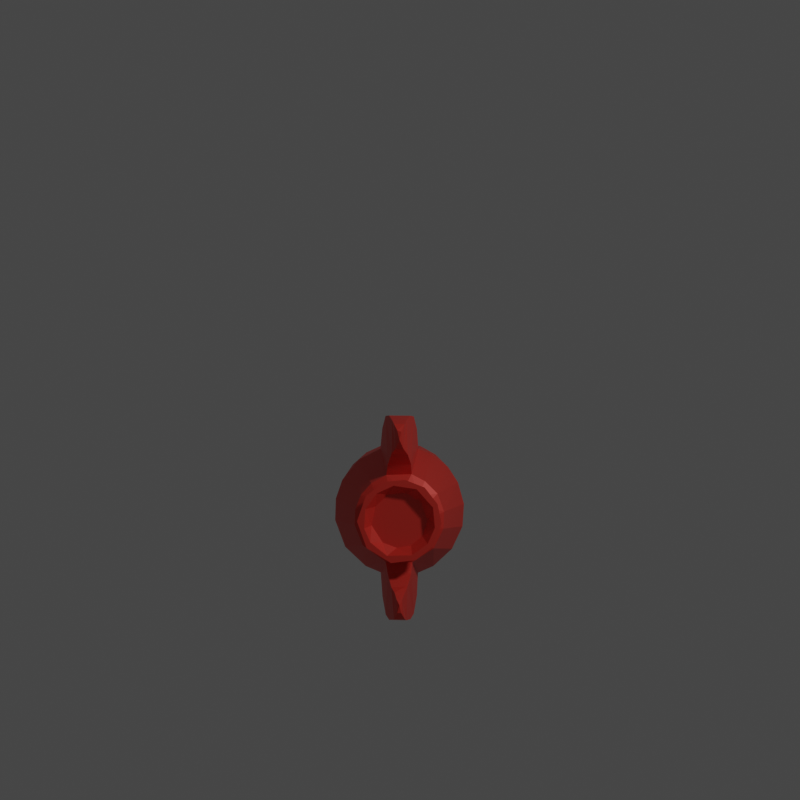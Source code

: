 # Source: pirate.blend  (saved by Blender 2.81.16; exported with 4.5.12 LTS)
import bpy
from mathutils import Matrix  # noqa: F401  (used for matrix-valued properties, if any)

bpy.ops.wm.read_factory_settings(use_empty=True)
scene = bpy.context.scene
scene.name = 'Scene'

# ---- collections
col_collection = bpy.data.collections.new('Collection'); scene.collection.children.link(col_collection)

# ---- materials (node trees are filled in below, after node groups)
mat_rakietomateria = bpy.data.materials.new('Rakietomateriał')

# ---- material node trees
mat_rakietomateria.use_nodes = True; mat_rakietomateria.node_tree.nodes.clear()
_N = mat_rakietomateria.node_tree.nodes; _L = mat_rakietomateria.node_tree.links
n0 = _N.new('ShaderNodeOutputMaterial'); n0.name = 'Material Output'; n0.location = (300, 300)
n1 = _N.new('ShaderNodeBsdfPrincipled'); n1.name = 'Principled BSDF'; n1.location = (10, 300)
n1.distribution = 'GGX'
n1.subsurface_method = 'BURLEY'
n1.inputs[0].default_value = (0.8308, 0.05127, 0.03434, 1.0)
n1.inputs[1].default_value = 0.2477
n1.inputs[3].default_value = 1.45
n1.inputs[9].default_value = (0.0, 0.0, 0.0)
n1.inputs[27].default_value = (0.0, 0.0, 0.0, 1.0)
n1.inputs[28].default_value = 1.0
_L.new(n1.outputs[0], n0.inputs[0])
n0.is_active_output = True

# ---- world
world_world = bpy.data.worlds.new('World'); scene.world = world_world
world_world.use_nodes = True; world_world.node_tree.nodes.clear()
_N = world_world.node_tree.nodes; _L = world_world.node_tree.links
n0 = _N.new('ShaderNodeOutputWorld'); n0.name = 'World Output'; n0.location = (300, 300)
n1 = _N.new('ShaderNodeBackground'); n1.name = 'Background'; n1.location = (10, 300)
n1.inputs[0].default_value = (0.05088, 0.05088, 0.05088, 1.0)
_L.new(n1.outputs[0], n0.inputs[0])
n0.is_active_output = True
world_world.color = (0.05088, 0.05088, 0.05088)
world_world.use_sun_shadow = False
world_world.sun_shadow_jitter_overblur = 0.0

# ---- cameras
cam_camera = bpy.data.cameras.new('Camera')
cam_camera.clip_end = 100.0
cam_camera.ortho_scale = 7.314

# ---- lights
light_point = bpy.data.lights.new('Point', 'POINT')
light_point.transmission_factor = 0.0
light_point.energy = 219.7
light_point.shadow_soft_size = 0.25
light_point.use_absolute_resolution = True

# ---- meshes
me_circle = bpy.data.meshes.new('Circle')
me_circle.from_pydata([(-0.2132, -0.3516, 0.2022), (-0.1197, -0.3914, 0.2008), (0.2068, -0.3522, 0.2023), (-0.3772, -0.162, -0.3364), (-0.1751, -0.3706, -0.3359), (-0.05929, -0.4067, -0.3393), (0.2372, -0.3312, -0.3427), (0.3208, -0.2455, -0.3346), (0.3778, -0.1401, -0.3393), (-0.2541, -0.2885, -0.5477), (-0.1126, -0.3678, -0.5546), (0.2075, -0.3178, -0.5505), (-0.2974, -0.1147, -0.7435), (-0.2121, -0.2401, -0.74), (0.08717, -0.307, -0.7415), (0.2179, -0.229, -0.7415), (0.2845, -0.1267, -0.7409), (-0.1995, -0.02453, -0.9199), (0.1738, -0.0927, -0.9197), (-0.05794, -0.0477, -1.054), (0.002748, -0.07591, -1.053), (-0.2152, -0.1643, 0.6594), (0.07087, -0.2617, 0.6585), (0.1955, -0.1817, 0.6589), (-0.1679, -0.04832, 0.7078), (0.01147, -0.1758, 0.7076), (0.1414, -0.09672, 0.7075), (-0.08077, -0.1576, 0.726), (0.05456, -0.1657, 0.726), (0.1561, -0.06306, 0.726), (-0.2169, -0.07091, 0.774), (-0.1452, -0.1802, 0.7724), (-0.003147, -0.2325, 0.7744), (0.1297, -0.1862, 0.7727), (-0.1884, -0.1591, 0.8229), (0.1908, -0.1464, 0.8229), (-0.07306, -0.2024, 0.8229), (0.06881, -0.1989, 0.8229), (0.1564, -0.1341, 0.8229), (-0.09798, -0.1349, 0.7617), (-0.08255, -0.2599, 0.659), (0.1037, -0.5159, 0.3052), (0.04323, -0.3836, 0.7614), (-0.06359, -0.6038, 0.6192), (0.06143, -0.602, 0.6105), (-0.04989, -0.3889, 0.7656), (0.02591, -0.558, 0.8238), (0.01153, -0.4468, 0.8443), (-0.01953, -0.445, 0.8421), (-0.01565, -0.5192, 0.8573), (0.007023, -0.5187, 0.8589), (-0.003148, -0.474, 0.8619), (0.3975, 0.03468, 0.2018), (-0.3985, 0.06881, 0.2017), (-0.1219, 0.3776, 0.2014), (-0.02623, 0.3962, 0.2011), (0.2939, 0.2641, 0.2003), (0.3604, 0.1682, 0.2022), (0.3986, -0.02679, -0.3332), (-0.4068, 0.007136, -0.3362), (-0.3772, 0.1425, -0.336), (-0.3148, 0.2487, -0.336), (-0.1044, 0.384, -0.333), (0.01659, 0.3947, -0.3359), (0.2376, 0.3151, -0.3346), (0.389, 0.08798, -0.3393), (0.3705, 0.04836, -0.5458), (-0.3792, 0.01668, -0.5495), (-0.3495, 0.1394, -0.548), (0.3098, -0.02243, -0.739), (0.02547, 0.3029, -0.7416), (0.1299, 0.2755, -0.7411), (0.2948, 0.08385, -0.7409), (-0.1222, 0.1489, -0.9203), (0.06252, 0.009393, -1.053), (-0.06944, 0.008677, -1.053), (0.03162, 0.05211, -1.053), (-0.001504, -0.02133, -1.077), (-0.2595, 0.04597, 0.6589), (0.1664, -0.007057, 0.7075), (-0.1672, 0.03247, 0.7075), (-0.06221, 0.151, 0.7075), (0.01924, 0.1616, 0.7075), (0.1485, 0.06691, 0.7074), (0.1652, 0.009522, 0.7256), (-0.1319, 0.1013, 0.7261), (-0.0661, 0.1519, 0.726), (0.02394, 0.1595, 0.7261), (0.08562, 0.1365, 0.7261), (0.1387, 0.08551, 0.7262), (0.2126, -0.07249, 0.7744), (-0.221, 0.0375, 0.7733), (-0.1877, 0.1151, 0.7737), (-0.1175, 0.1857, 0.774), (0.01025, 0.2163, 0.774), (0.1119, 0.1827, 0.7737), (0.1748, 0.1249, 0.7732), (0.2119, 0.04791, 0.7737), (0.235, -0.01876, 0.8229), (-0.2436, -0.007057, 0.8229), (-0.1928, 0.1381, 0.8229), (0.02835, 0.2278, 0.8229), (0.1975, -0.04389, 0.8229), (-0.1963, 0.06207, 0.8229), (-0.0363, 0.1951, 0.8229), (0.1868, 0.0716, 0.8229), (0.03782, 0.1465, 0.7617), (-0.07934, 0.2445, 0.6588), (-0.1079, 0.5082, 0.3088), (-0.07121, 0.3051, 0.6962), (0.08233, 0.5819, 0.4754), (-0.04788, 0.3748, 0.766), (-0.04518, 0.5654, 0.752), (0.02018, 0.4025, 0.812), (0.02603, 0.5439, 0.8253), (-0.02701, 0.4014, 0.8104), (-0.003148, 0.4548, 0.8612), (0.007246, 0.5013, 0.8597), (0.01027, -0.005518, -1.077), (0.02161, 0.000548, -1.584), (0.01238, -0.03348, -1.579), (0.0285, -0.01842, -1.568), (-0.002781, -0.02083, -1.533), (-0.01652, -0.01232, -1.532), (0.02921, 9.867e-05, -1.569), (0.02751, 0.004577, -1.553), (0.01259, 0.006845, -1.536), (-0.03245, -0.002142, -1.546), (-0.009584, 0.02393, -1.578), (0.01695, 0.01946, -1.57), (-0.4031, -0.06639, 0.1983), (-0.3401, -0.2325, 0.2011), (0.1114, -0.3943, 0.1999), (0.3232, -0.245, 0.1996), (0.3888, -0.1049, 0.2009), (-0.2786, -0.3025, -0.3362), (0.0951, -0.3993, -0.3297), (-0.3529, -0.1519, -0.5501), (0.07311, -0.3782, -0.5477), (0.2979, -0.2341, -0.5477), (0.3616, -0.101, -0.5514), (-0.07711, -0.3116, -0.7435), (-0.1561, -0.1303, -0.9234), (-0.05941, -0.1962, -0.9199), (0.04581, -0.197, -0.922), (0.1282, -0.1527, -0.9203), (0.0566, -0.03992, -1.053), (-0.01726, -0.003024, -1.077), (-0.2631, -0.04562, 0.6585), (0.2522, -0.06784, 0.6587), (-0.1295, -0.1189, 0.7074), (-0.07026, -0.1626, 0.7075), (0.08188, -0.1528, 0.7074), (-0.1707, -0.02409, 0.7262), (-0.1477, -0.09671, 0.726), (-0.009692, -0.1757, 0.7262), (0.1173, -0.1261, 0.726), (-0.05006, -0.2429, 0.8229), (0.09108, -0.2254, 0.8229), (-0.203, -0.04681, 0.8229), (-0.1681, -0.1259, 0.8229), (-0.1622, -0.03608, 0.7616), (-0.01864, -0.1644, 0.7617), (0.06261, -0.1518, 0.7617), (0.1271, -0.09692, 0.7617), (-0.0373, -0.4084, 0.2009), (-0.107, -0.5224, 0.3086), (-0.0711, -0.3223, 0.6977), (0.06492, -0.3192, 0.6962), (-0.08508, -0.5998, 0.4798), (0.08234, -0.5957, 0.4752), (-0.03375, -0.5629, 0.8194), (0.03591, -0.5787, 0.7599), (-0.03151, -0.4116, 0.8051), (-0.3596, 0.1812, 0.1999), (-0.2601, 0.3065, 0.2011), (0.1139, 0.3782, 0.1998), (0.2017, 0.3406, 0.2022), (-0.2245, 0.3292, -0.3382), (0.1357, 0.3718, -0.3393), (0.3246, 0.229, -0.3362), (-0.295, 0.2292, -0.5505), (-0.1989, 0.3147, -0.5514), (-0.07471, 0.3624, -0.548), (0.05481, 0.3647, -0.5512), (0.2067, 0.3075, -0.55), (0.32, 0.1869, -0.5496), (-0.3131, 0.02156, -0.7416), (-0.2908, 0.1137, -0.7401), (-0.2213, 0.2177, -0.7414), (-0.09398, 0.2924, -0.7413), (0.2386, 0.1921, -0.7415), (0.1942, -0.008122, -0.9199), (-0.1811, 0.07562, -0.922), (-0.05086, 0.1834, -0.9203), (0.02683, 0.1863, -0.9209), (0.09729, 0.1615, -0.9203), (0.1655, 0.0947, -0.9213), (-0.03317, 0.05449, -1.053), (0.2561, 0.0314, 0.6592), (-0.2271, 0.1298, 0.6589), (-0.1673, 0.1968, 0.659), (0.06738, 0.2493, 0.6581), (0.1449, 0.2088, 0.6589), (0.2177, 0.1366, 0.6587), (-0.1306, 0.1055, 0.7074), (0.1027, 0.1251, 0.7076), (-0.1647, 0.04366, 0.7258), (-0.08347, 0.2174, 0.8229), (0.1393, 0.185, 0.8229), (0.2124, 0.09124, 0.8229), (-0.1324, 0.1504, 0.8229), (0.09409, 0.1749, 0.8229), (0.1569, -0.007057, 0.7617), (-0.1416, 0.0696, 0.7617), (-0.06955, 0.1393, 0.7617), (0.1201, 0.09411, 0.7617), (0.1036, 0.5026, 0.3055), (0.06396, 0.3094, 0.6983), (-0.08585, 0.5857, 0.4804), (0.04504, 0.3666, 0.7565), (-0.06404, 0.5895, 0.6202), (0.06111, 0.5881, 0.6119), (0.03694, 0.565, 0.7582), (-0.03385, 0.544, 0.8233), (-0.01556, 0.5089, 0.8563), (0.0004964, 0.005704, -1.077), (0.01127, -0.01261, -1.593), (-0.01754, -0.01537, -1.593), (-0.03323, -0.01931, -1.572), (-0.004083, -0.03216, -1.585), (-0.02151, -0.03428, -1.574), (0.007759, -0.04018, -1.557), (-0.03684, -0.005175, -1.561), (0.001263, -0.03017, -1.536), (-0.02797, -0.02829, -1.552), (0.02467, -0.01887, -1.547), (0.0112, -0.004343, -1.533), (-0.008475, 0.006007, -1.533), (-0.01301, 0.01996, -1.542), (0.009808, 0.02304, -1.554), (-0.0294, 0.01507, -1.565), (-0.001519, 0.006838, -1.595), (-0.03039, 0.00202, -1.581)], [], [(131, 135, 0), (1, 5, 165), (132, 136, 2), (2, 136, 6), (2, 6, 133), (133, 7, 8), (133, 8, 134), (130, 59, 3), (130, 3, 131), (134, 58, 52), (6, 139, 7), (7, 139, 8), (8, 140, 58), (4, 10, 5), (5, 138, 136), (67, 187, 12), (140, 69, 66), (10, 141, 138), (138, 14, 11), (11, 15, 139), (12, 142, 13), (141, 144, 14), (15, 18, 16), (187, 17, 12), (142, 19, 143), (143, 20, 144), (144, 20, 145), (145, 146, 18), (17, 75, 19), (19, 77, 20), (146, 77, 118), (146, 118, 74), (19, 147, 77), (0, 21, 131), (0, 40, 21), (1, 40, 0), (165, 166, 1), (2, 22, 132), (40, 25, 151), (22, 25, 40), (23, 26, 152), (149, 79, 26), (21, 24, 148), (199, 79, 149), (152, 28, 25), (26, 156, 152), (79, 29, 26), (150, 154, 24), (151, 27, 150), (25, 155, 151), (156, 33, 28), (29, 90, 156), (153, 30, 91), (84, 90, 29), (154, 31, 30), (28, 32, 155), (28, 33, 32), (90, 35, 33), (30, 99, 91), (31, 157, 34), (32, 157, 31), (35, 102, 38), (34, 159, 99), (34, 160, 159), (157, 37, 36), (160, 39, 161), (36, 39, 160), (37, 163, 162), (38, 164, 163), (102, 213, 164), (42, 44, 170), (42, 172, 44), (173, 48, 47), (173, 47, 42), (172, 46, 171), (171, 48, 173), (47, 50, 46), (48, 49, 51), (147, 123, 77), (55, 62, 54), (180, 56, 57), (59, 130, 53), (52, 65, 57), (174, 60, 53), (61, 174, 175), (185, 64, 180), (186, 180, 65), (66, 65, 58), (182, 178, 62), (184, 63, 179), (185, 179, 64), (72, 186, 66), (71, 184, 185), (192, 72, 69), (73, 189, 190), (195, 70, 71), (196, 71, 191), (197, 191, 72), (73, 198, 193), (194, 198, 73), (76, 195, 196), (76, 196, 197), (193, 75, 17), (74, 197, 192), (226, 198, 76), (118, 76, 74), (198, 147, 75), (107, 54, 175), (108, 55, 54), (204, 57, 56), (199, 52, 57), (83, 199, 204), (80, 200, 78), (88, 206, 82), (89, 83, 206), (84, 79, 83), (207, 205, 80), (86, 81, 205), (86, 82, 81), (91, 207, 153), (97, 84, 89), (207, 92, 85), (85, 93, 86), (86, 94, 87), (95, 209, 96), (210, 97, 96), (100, 92, 91), (98, 90, 97), (100, 93, 92), (93, 208, 94), (210, 105, 98), (103, 100, 99), (100, 211, 208), (104, 101, 208), (212, 209, 101), (209, 105, 210), (213, 102, 105), (103, 214, 211), (215, 104, 211), (106, 212, 104), (212, 216, 105), (161, 103, 159), (202, 109, 107), (55, 217, 176), (222, 220, 110), (111, 221, 219), (113, 111, 220), (225, 114, 224), (113, 116, 115), (225, 116, 117), (118, 237, 226), (77, 237, 118), (121, 120, 227), (121, 232, 120), (121, 236, 232), (235, 123, 127), (121, 124, 125), (126, 238, 237), (123, 238, 239), (126, 239, 238), (127, 239, 241), (125, 240, 126), (240, 128, 239), (239, 128, 241), (240, 129, 128), (241, 128, 243), (124, 119, 129), (0, 135, 4), (136, 132, 165, 5), (137, 3, 59, 67), (133, 6, 7), (134, 8, 58), (131, 3, 135), (6, 11, 139), (8, 139, 140), (137, 9, 135, 3), (58, 140, 66), (9, 10, 4, 135), (138, 11, 6, 136), (5, 10, 138), (13, 9, 137, 12), (139, 15, 16), (140, 139, 16), (137, 67, 12), (140, 16, 69), (13, 141, 10, 9), (192, 69, 16, 18), (138, 141, 14), (11, 14, 15), (143, 141, 13, 142), (12, 17, 142), (145, 15, 14, 144), (23, 133, 134, 149), (15, 145, 18), (192, 146, 74), (143, 19, 20), (145, 20, 146), (192, 18, 146), (142, 17, 19), (146, 20, 77), (19, 75, 147), (22, 167, 168), (2, 23, 22), (2, 133, 23), (148, 130, 131, 21), (149, 134, 52, 199), (151, 150, 21, 40), (22, 152, 25), (22, 23, 152), (23, 149, 26), (21, 150, 24), (38, 37, 158, 35), (25, 28, 155), (152, 156, 28), (26, 29, 156), (24, 154, 153), (79, 84, 29), (150, 27, 154), (151, 155, 27), (156, 90, 33), (153, 154, 30), (4, 5, 1, 0), (154, 27, 31), (27, 32, 31), (27, 155, 32), (90, 98, 35), (30, 34, 99), (30, 31, 34), (32, 158, 157), (32, 33, 158), (33, 35, 158), (35, 98, 102), (34, 36, 160), (34, 157, 36), (157, 158, 37), (42, 168, 167, 45), (36, 162, 39), (36, 37, 162), (37, 38, 163), (38, 102, 164), (41, 132, 22, 168), (41, 166, 165, 132), (166, 167, 40, 1), (44, 43, 169, 170), (22, 40, 167), (170, 169, 166, 41), (170, 41, 168, 42), (169, 45, 167, 166), (171, 173, 45, 43), (47, 46, 172, 42), (45, 169, 43), (43, 172, 171), (45, 173, 42), (43, 44, 172), (171, 50, 49), (175, 54, 62, 178), (47, 48, 51), (171, 46, 50), (48, 171, 49), (49, 50, 51), (47, 51, 50), (77, 123, 122), (147, 238, 123), (175, 178, 61), (63, 55, 176, 179), (63, 62, 55), (64, 177, 56, 180), (64, 179, 177), (67, 59, 60, 68), (57, 65, 180), (60, 59, 53), (58, 65, 52), (61, 60, 174), (66, 186, 65), (68, 60, 61, 181), (61, 178, 182, 181), (183, 62, 63, 184), (183, 182, 62), (67, 68, 188, 187), (72, 191, 186), (188, 68, 181, 189), (69, 72, 66), (183, 184, 70, 190), (194, 190, 70, 195), (71, 70, 184), (191, 71, 185), (192, 197, 72), (73, 193, 189), (194, 73, 190), (56, 177, 203, 204), (196, 195, 71), (187, 193, 17), (198, 75, 193), (76, 198, 195), (74, 76, 197), (118, 226, 76), (201, 107, 175), (53, 130, 148, 78), (174, 53, 78, 200), (204, 199, 57), (82, 202, 107, 81), (206, 203, 202, 82), (78, 148, 24, 80), (206, 83, 204), (81, 107, 201, 205), (199, 83, 79), (80, 205, 200), (80, 24, 153, 207), (87, 88, 82), (88, 89, 206), (96, 89, 88, 95), (89, 84, 83), (207, 85, 205), (85, 86, 205), (86, 87, 82), (95, 88, 87, 94), (96, 97, 89), (91, 92, 207), (97, 90, 84), (92, 93, 85), (93, 94, 86), (209, 95, 94, 101), (209, 210, 96), (210, 98, 97), (99, 100, 91), (100, 208, 93), (94, 208, 101), (111, 109, 218, 220), (159, 103, 99), (105, 102, 98), (100, 103, 211), (211, 104, 208), (101, 104, 212), (209, 212, 105), (215, 106, 104), (106, 216, 212), (105, 216, 213), (161, 214, 103), (108, 54, 107, 109), (55, 108, 217), (222, 110, 219, 221), (202, 218, 109), (110, 217, 108, 219), (218, 217, 110, 220), (219, 108, 109, 111), (112, 221, 111, 115), (220, 222, 223, 113), (223, 112, 224, 114), (111, 113, 115), (112, 223, 221), (113, 114, 117, 116), (223, 114, 113), (115, 224, 112), (225, 224, 115, 116), (114, 225, 117), (231, 230, 120, 232), (77, 122, 237), (119, 124, 121), (119, 121, 227), (230, 227, 120), (235, 234, 123), (233, 235, 127), (121, 125, 236), (234, 122, 123), (122, 234, 237), (236, 125, 237), (127, 123, 239), (237, 125, 126), (127, 241, 233), (126, 240, 239), (240, 125, 129), (129, 125, 124), (128, 129, 242), (242, 129, 119), (128, 242, 243), (242, 119, 227), (162, 163, 164, 213, 216, 106, 215, 214, 161, 39), (141, 143, 144), (160, 161, 159), (179, 176, 177), (182, 189, 181), (190, 182, 183), (191, 185, 186), (193, 187, 188), (193, 188, 189), (198, 194, 195), (202, 177, 176), (200, 175, 174), (203, 206, 204), (205, 201, 200), (221, 223, 222), (226, 238, 147), (226, 237, 238), (228, 229, 243), (227, 228, 242), (227, 230, 228), (228, 230, 231), (231, 232, 235), (231, 235, 229), (232, 234, 235), (236, 234, 232), (234, 236, 237), (242, 228, 243), (186, 185, 180), (185, 184, 179), (182, 190, 189), (197, 196, 191), (226, 147, 198), (202, 203, 177), (200, 201, 175), (214, 215, 211), (202, 176, 217, 218), (233, 243, 229), (229, 228, 231), (233, 229, 235), (233, 241, 243)])
_uv = me_circle.uv_layers.new(name='UVMap')
_uv.uv.foreach_set('vector', [0.0, 0.0, 0.0, 0.0, 0.0, 0.0, 0.0, 0.0, 0.0, 0.0, 0.0, 0.0, 0.0, 0.0, 0.0, 0.0, 0.0, 0.0, 0.0, 0.0, 0.0, 0.0, 0.0, 0.0, 0.0, 0.0, 0.0, 0.0, 0.0, 0.0, 0.0, 0.0, 0.0, 0.0, 0.0, 0.0, 0.0, 0.0, 0.0, 0.0, 0.0, 0.0, 0.0, 0.0, 0.0, 0.0, 0.0, 0.0, 0.0, 0.0, 0.0, 0.0, 0.0, 0.0, 0.0, 0.0, 0.0, 0.0, 0.0, 0.0, 0.0, 0.0, 0.0, 0.0, 0.0, 0.0, 0.0, 0.0, 0.0, 0.0, 0.0, 0.0, 0.0, 0.0, 0.0, 0.0, 0.0, 0.0, 0.0, 0.0, 0.0, 0.0, 0.0, 0.0, 0.0, 0.0, 0.0, 0.0, 0.0, 0.0, 0.0, 0.0, 0.0, 0.0, 0.0, 0.0, 0.0, 0.0, 0.0, 0.0, 0.0, 0.0, 0.0, 0.0, 0.0, 0.0, 0.0, 0.0, 0.0, 0.0, 0.0, 0.0, 0.0, 0.0, 0.0, 0.0, 0.0, 0.0, 0.0, 0.0, 0.0, 0.0, 0.0, 0.0, 0.0, 0.0, 0.0, 0.0, 0.0, 0.0, 0.0, 0.0, 0.0, 0.0, 0.0, 0.0, 0.0, 0.0, 0.0, 0.0, 0.0, 0.0, 0.0, 0.0, 0.0, 0.0, 0.0, 0.0, 0.0, 0.0, 0.0, 0.0, 0.0, 0.0, 0.0, 0.0, 0.0, 0.0, 0.0, 0.0, 0.0, 0.0, 0.0, 0.0, 0.0, 0.0, 0.0, 0.0, 0.0, 0.0, 0.0, 0.0, 0.0, 0.0, 0.0, 0.0, 0.0, 0.0, 0.0, 0.0, 0.0, 0.0, 0.0, 0.0, 0.0, 0.0, 0.0, 0.0, 0.0, 0.0, 0.0, 0.0, 0.0, 0.0, 0.0, 0.0, 0.0, 0.0, 0.0, 0.0, 0.0, 0.0, 0.0, 0.0, 0.0, 0.0, 0.0, 0.0, 0.0, 0.0, 0.0, 0.0, 0.0, 0.0, 0.0, 0.0, 0.0, 0.0, 0.0, 0.0, 0.0, 0.0, 0.0, 0.0, 0.0, 0.0, 0.0, 0.0, 0.0, 0.0, 0.0, 0.0, 0.0, 0.0, 0.0, 0.0, 0.0, 0.0, 0.0, 0.0, 0.0, 0.0, 0.0, 0.0, 0.0, 0.0, 0.0, 0.0, 0.0, 0.0, 0.0, 0.0, 0.0, 0.0, 0.0, 0.0, 0.0, 0.0, 0.0, 0.0, 0.0, 0.0, 0.0, 0.0, 0.0, 0.0, 0.0, 0.0, 0.0, 0.0, 0.0, 0.0, 0.0, 0.0, 0.0, 0.0, 0.0, 0.0, 0.0, 0.0, 0.0, 0.0, 0.0, 0.0, 0.0, 0.0, 0.0, 0.0, 0.0, 0.0, 0.0, 0.0, 0.0, 0.0, 0.0, 0.0, 0.0, 0.0, 0.0, 0.0, 0.0, 0.0, 0.0, 0.0, 0.0, 0.0, 0.0, 0.0, 0.0, 0.0, 0.0, 0.0, 0.0, 0.0, 0.0, 0.0, 0.0, 0.0, 0.0, 0.0, 0.0, 0.0, 0.0, 0.0, 0.0, 0.0, 0.0, 0.0, 0.0, 0.0, 0.0, 0.0, 0.0, 0.0, 0.0, 0.0, 0.0, 0.0, 0.0, 0.0, 0.0, 0.0, 0.0, 0.0, 0.0, 0.0, 0.0, 0.0, 0.0, 0.0, 0.0, 0.0, 0.0, 0.0, 0.0, 0.0, 0.0, 0.0, 0.0, 0.0, 0.0, 0.0, 0.0, 0.0, 0.0, 0.0, 0.0, 0.0, 0.0, 0.0, 0.0, 0.0, 0.0, 0.0, 0.0, 0.0, 0.0, 0.0, 0.0, 0.0, 0.0, 0.0, 0.0, 0.0, 0.0, 0.0, 0.0, 0.0, 0.0, 0.0, 0.0, 0.0, 0.0, 0.0, 0.0, 0.0, 0.0, 0.0, 0.0, 0.0, 0.0, 0.0, 0.0, 0.0, 0.0, 0.0, 0.0, 0.0, 0.0, 0.0, 0.0, 0.0, 0.0, 0.0, 0.0, 0.0, 0.0, 0.0, 0.0, 0.0, 0.0, 0.0, 0.0, 0.0, 0.0, 0.0, 0.0, 0.0, 0.0, 0.0, 0.0, 0.0, 0.0, 0.0, 0.0, 0.0, 0.0, 0.0, 0.0, 0.0, 0.0, 0.0, 0.0, 0.0, 0.0, 0.0, 0.0, 0.0, 0.0, 0.0, 0.0, 0.0, 0.0, 0.0, 0.0, 0.0, 0.0, 0.0, 0.0, 0.0, 0.0, 0.0, 0.0, 0.0, 0.0, 0.0, 0.0, 0.0, 0.0, 0.0, 0.1119, 0.174, 0.0, 0.0, 0.0, 0.0, 0.0, 0.0, 0.0, 0.0, 0.0, 0.0, 0.0, 0.0, 0.0, 0.0, 0.0, 0.0, 0.0, 0.0, 0.0, 0.0, 0.0, 0.0, 0.0, 0.0, 0.0, 0.0, 0.0, 0.0, 0.0, 0.0, 0.0, 0.0, 0.0, 0.0, 0.0, 0.0, 0.0, 0.0, 0.0, 0.0, 0.0, 0.0, 0.0, 0.0, 0.0, 0.0, 0.0, 0.0, 0.0, 0.0, 0.0, 0.0, 0.0, 0.0, 0.0, 0.0, 0.0, 0.0, 0.0, 0.0, 0.0, 0.0, 0.0, 0.0, 0.0, 0.0, 0.0, 0.0, 0.0, 0.0, 0.0, 0.0, 0.0, 0.0, 0.0, 0.0, 0.0, 0.0, 0.0, 0.0, 0.0, 0.0, 0.0, 0.0, 0.0, 0.0, 0.0, 0.0, 0.0, 0.0, 0.0, 0.0, 0.0, 0.0, 0.0, 0.0, 0.0, 0.0, 0.0, 0.0, 0.0, 0.0, 0.0, 0.0, 0.0, 0.0, 0.0, 0.0, 0.0, 0.0, 0.0, 0.0, 0.0, 0.0, 0.0, 0.0, 0.0, 0.0, 0.0, 0.0, 0.0, 0.0, 0.0, 0.0, 0.0, 0.0, 0.0, 0.0, 0.0, 0.0, 0.0, 0.0, 0.0, 0.0, 0.0, 0.0, 0.0, 0.0, 0.0, 0.0, 0.0, 0.0, 0.0, 0.0, 0.0, 0.0, 0.0, 0.0, 0.0, 0.0, 0.0, 0.0, 0.0, 0.0, 0.0, 0.0, 0.0, 0.0, 0.0, 0.0, 0.0, 0.0, 0.0, 0.0, 0.0, 0.0, 0.0, 0.0, 0.0, 0.0, 0.0, 0.0, 0.0, 0.0, 0.0, 0.0, 0.0, 0.0, 0.0, 0.0, 0.0, 0.0, 0.0, 0.0, 0.0, 0.0, 0.0, 0.0, 0.0, 0.0, 0.0, 0.0, 0.0, 0.0, 0.0, 0.0, 0.0, 0.0, 0.0, 0.0, 0.0, 0.0, 0.0, 0.0, 0.0, 0.0, 0.0, 0.0, 0.0, 0.0, 0.0, 0.0, 0.0, 0.0, 0.0, 0.0, 0.0, 0.0, 0.0, 0.0, 0.0, 0.0, 0.0, 0.0, 0.0, 0.0, 0.0, 0.0, 0.0, 0.0, 0.0, 0.0, 0.0, 0.0, 0.0, 0.0, 0.0, 0.0, 0.0, 0.0, 0.0, 0.0, 0.0, 0.0, 0.0, 0.0, 0.0, 0.0, 0.0, 0.0, 0.0, 0.0, 0.0, 0.0, 0.0, 0.0, 0.0, 0.0, 0.0, 0.0, 0.0, 0.0, 0.0, 0.0, 0.0, 0.0, 0.0, 0.0, 0.0, 0.0, 0.0, 0.0, 0.0, 0.0, 0.0, 0.0, 0.0, 0.0, 0.0, 0.0, 0.0, 0.0, 0.0, 0.0, 0.0, 0.0, 0.0, 0.0, 0.0, 0.0, 0.0, 0.0, 0.0, 0.0, 0.0, 0.0, 0.0, 0.0, 0.0, 0.0, 0.0, 0.0, 0.0, 0.0, 0.0, 0.0, 0.0, 0.0, 0.0, 0.0, 0.0, 0.0, 0.0, 0.0, 0.0, 0.0, 0.0, 0.0, 0.0, 0.0, 0.0, 0.0, 0.0, 0.0, 0.0, 0.0, 0.0, 0.0, 0.0, 0.0, 0.0, 0.0, 0.0, 0.0, 0.0, 0.0, 0.0, 0.0, 0.0, 0.0, 0.0, 0.0, 0.0, 0.0, 0.0, 0.0, 0.0, 0.0, 0.0, 0.0, 0.0, 0.0, 0.0, 0.0, 0.0, 0.0, 0.0, 0.0, 0.0, 0.0, 0.0, 0.0, 0.0, 0.0, 0.0, 0.0, 0.0, 0.0, 0.0, 0.0, 0.0, 0.0, 0.0, 0.0, 0.0, 0.0, 0.0, 0.0, 0.0, 0.0, 0.0, 0.0, 0.0, 0.0, 0.0, 0.0, 0.0, 0.0, 0.0, 0.0, 0.0, 0.0, 0.0, 0.0, 0.0, 0.0, 0.0, 0.0, 0.0, 0.0, 0.0, 0.0, 0.0, 0.0, 0.0, 0.0, 0.0, 0.0, 0.0, 0.0, 0.0, 0.0, 0.0, 0.0, 0.0, 0.0, 0.0, 0.0, 0.0, 0.0, 0.0, 0.0, 0.0, 0.0, 0.0, 0.0, 0.0, 0.0, 0.0, 0.0, 0.05235, 0.1346, 0.0, 0.0, 0.0, 0.0, 0.06284, 0.1257, 0.0, 0.0, 0.5531, 0.8687, 0.5878, 0.6547, 0.7181, 0.6373, 0.5531, 0.8687, 0.4693, 0.5958, 0.5878, 0.6547, 0.5531, 0.8687, 0.3502, 0.8058, 0.4693, 0.5958, 0.42, 0.2453, 0.2565, 0.4165, 0.2208, 0.191, 0.5531, 0.8687, 0.3281, 1.0, 0.1274, 0.8376, 0.1734, 0.6552, 0.2084, 0.4711, 0.2414, 0.617, 0.2565, 0.4165, 0.2084, 0.4711, 0.09891, 0.417, 0.1734, 0.6552, 0.09891, 0.417, 0.2084, 0.4711, 0.2208, 0.191, 0.09891, 0.417, 0.02004, 0.2272, 0.1274, 0.8376, 0.04826, 0.615, 0.1734, 0.6552, 0.04826, 0.615, 1.958e-08, 0.438, 0.09891, 0.417, 0.09891, 0.417, 1.958e-08, 0.438, 0.02004, 0.2272, 1.0, 0.5934, 0.9508, 0.6968, 0.9298, 0.4588, 0.9601, 0.2092, 0.9298, 0.4588, 0.8196, 0.2097, 0.8704, 0.9013, 0.8006, 0.7582, 0.9508, 0.6968, 0.0, 0.0, 0.0, 0.0, 0.0, 0.0, 0.0, 0.0, 0.0, 0.0, 0.0, 0.0, 0.0, 0.0, 0.0, 0.0, 0.0, 0.0, 0.0, 0.0, 0.0, 0.0, 0.0, 0.0, 0.0, 0.0, 0.0, 0.0, 0.0, 0.0, 0.0, 0.0, 0.0, 0.0, 0.0, 0.0, 0.0, 0.0, 0.0, 0.0, 0.0, 0.0, 0.0, 0.0, 0.0, 0.0, 0.0, 0.0, 0.0, 0.0, 0.0, 0.0, 0.0, 0.0, 0.0, 0.0, 0.0, 0.0, 0.0, 0.0, 0.0, 0.0, 0.0, 0.0, 0.0, 0.0, 0.0, 0.0, 0.0, 0.0, 0.0, 0.0, 0.0, 0.0, 0.0, 0.0, 0.0, 0.0, 0.0, 0.0, 0.0, 0.0, 0.0, 0.0, 0.0, 0.0, 0.0, 0.0, 0.0, 0.0, 0.0, 0.0, 0.0, 0.0, 0.0, 0.0, 0.0, 0.0, 0.0, 0.0, 0.0, 0.0, 0.0, 0.0, 0.0, 0.0, 0.0, 0.0, 0.0, 0.0, 0.0, 0.0, 0.0, 0.0, 0.0, 0.0, 0.0, 0.0, 0.0, 0.0, 0.0, 0.0, 0.0, 0.0, 0.0, 0.0, 0.0, 0.0, 0.0, 0.0, 0.0, 0.0, 0.0, 0.0, 0.0, 0.0, 0.0, 0.0, 0.0, 0.0, 0.0, 0.0, 0.0, 0.0, 0.0, 0.0, 0.0, 0.0, 0.0, 0.0, 0.0, 0.0, 0.0, 0.0, 0.0, 0.0, 0.0, 0.0, 0.0, 0.0, 0.0, 0.0, 0.0, 0.0, 0.0, 0.0, 0.0, 0.0, 0.0, 0.0, 0.0, 0.0, 0.0, 0.0, 0.0, 0.0, 0.0, 0.0, 0.0, 0.0, 0.0, 0.0, 0.0, 0.0, 0.0, 0.0, 0.0, 0.0, 0.0, 0.0, 0.0, 0.0, 0.0, 0.0, 0.0, 0.0, 0.0, 0.0, 0.0, 0.0, 0.0, 0.0, 0.0, 0.0, 0.0, 0.0, 0.0, 0.0, 0.0, 0.0, 0.0, 0.0, 0.0, 0.0, 0.0, 0.0, 0.0, 0.0, 0.0, 0.0, 0.0, 0.0, 0.0, 0.0, 0.0, 0.0, 0.0, 0.0, 0.0, 0.0, 0.0, 0.0, 0.0, 0.0, 0.0, 0.0, 0.0, 0.0, 0.0, 0.0, 0.0, 0.0, 0.0, 0.0, 0.0, 0.0, 0.0, 0.0, 0.0, 0.0, 0.0, 0.0, 0.0, 0.0, 0.0, 0.0, 0.0, 0.0, 0.0, 0.0, 0.0, 0.0, 0.0, 0.0, 0.0, 0.0, 0.0, 0.0, 0.0, 0.0, 0.0, 0.0, 0.0, 0.0, 0.0, 0.0, 0.0, 0.0, 0.0, 0.0, 0.0, 0.0, 0.0, 0.0, 0.0, 0.0, 0.0, 0.0, 0.0, 0.0, 0.0, 0.0, 0.0, 0.0, 0.0, 0.0, 0.0, 0.0, 0.0, 0.0, 0.0, 0.0, 0.0, 0.0, 0.0, 0.0, 0.0, 0.0, 0.0, 0.0, 0.0, 0.0, 0.0, 0.0, 0.0, 0.0, 0.0, 0.0, 0.0, 0.0, 0.0, 0.0, 0.0, 0.0, 0.0, 0.0, 0.0, 0.0, 0.0, 0.0, 0.0, 0.0, 0.0, 0.0, 0.0, 0.0, 0.0, 0.0, 0.0, 0.0, 0.0, 0.0, 0.0, 0.0, 0.0, 0.0, 0.0, 0.0, 0.0, 0.0, 0.0, 0.0, 0.0, 0.0, 0.0, 0.0, 0.0, 0.0, 0.0, 0.0, 0.0, 0.0, 0.0, 0.0, 0.0, 0.0, 0.0, 0.0, 0.0, 0.0, 0.0, 0.0, 0.0, 0.0, 0.0, 0.0, 0.0, 0.0, 0.0, 0.0, 0.0, 0.0, 0.0, 0.0, 0.0, 0.0, 0.0, 0.0, 0.0, 0.0, 0.0, 0.0, 0.0, 0.0, 0.0, 0.0, 0.0, 0.0, 0.0, 0.0, 0.0, 0.0, 0.0, 0.0, 0.0, 0.0, 0.0, 0.0, 0.0, 0.0, 0.0, 0.0, 0.0, 0.0, 0.0, 0.0, 0.0, 0.0, 0.0, 0.0, 0.0, 0.0, 0.0, 0.0, 0.0, 0.0, 0.0, 0.0, 0.0, 0.0, 0.0, 0.0, 0.0, 0.0, 0.0, 0.0, 0.0, 0.0, 0.0, 0.0, 0.0, 0.0, 0.0, 0.0, 0.0, 0.0, 0.0, 0.0, 0.0, 0.0, 0.0, 0.0, 0.0, 0.0, 0.0, 0.0, 0.0, 0.0, 0.0, 0.0, 0.0, 0.0, 0.0, 0.0, 0.0, 0.0, 0.0, 0.0, 0.0, 0.0, 0.0, 0.0, 0.0, 0.0, 0.0, 0.0, 0.0, 0.0, 0.0, 0.0, 0.0, 0.0, 0.0, 0.0, 0.0, 0.0, 0.0, 0.0, 0.0, 0.0, 0.0, 0.0, 0.0, 0.0, 0.0, 0.0, 0.0, 0.0, 0.0, 0.0, 0.0, 0.0, 0.0, 0.0, 0.0, 0.0, 0.0, 0.0, 0.0, 0.0, 0.0, 0.0, 0.0, 0.0, 0.0, 0.0, 0.0, 0.0, 0.0, 0.0, 0.0, 0.0, 0.0, 0.0, 0.0, 0.0, 0.0, 0.0, 0.0, 0.0, 0.0, 0.0, 0.0, 0.0, 0.0, 0.0, 0.0, 0.0, 0.0, 0.0, 0.0, 0.0, 0.0, 0.0, 0.0, 0.0, 0.0, 0.0, 0.0, 0.0, 0.0, 0.0, 0.0, 0.0, 0.0, 0.0, 0.0, 0.0, 0.0, 0.0, 0.0, 0.0, 0.0, 0.0, 0.0, 0.0, 0.0, 0.0, 0.0, 0.0, 0.0, 0.0, 0.0, 0.0, 0.0, 0.0, 0.0, 0.0, 0.0, 0.0, 0.0, 0.0, 0.0, 0.0, 0.0, 0.0, 0.0, 0.0, 0.0, 0.0, 0.0, 0.0, 0.0, 0.0, 0.0, 0.0, 0.0, 0.0, 0.0, 0.0, 0.0, 0.0, 0.0, 0.0, 0.0, 0.0, 0.0, 0.0, 0.0, 0.0, 0.0, 0.0, 0.0, 0.0, 0.0, 0.0, 0.0, 0.0, 0.0, 0.0, 0.1119, 0.174, 0.0, 0.0, 0.0, 0.0, 0.1262, 0.2524, 0.0, 0.0, 0.0, 0.0, 0.0, 0.0, 0.0, 0.0, 0.0, 0.0, 0.0, 0.0, 0.0, 0.0, 0.0, 0.0, 0.0, 0.0, 0.0, 0.0, 0.0, 0.0, 0.0, 0.0, 0.0, 0.0, 0.0, 0.0, 0.0, 0.0, 0.0, 0.0, 0.0, 0.0, 0.0, 0.0, 0.0, 0.0, 0.0, 0.0, 0.0, 0.0, 0.0, 0.0, 0.0, 0.0, 0.0, 0.0, 0.0, 0.0, 0.0, 0.0, 0.0, 0.0, 0.0, 0.0, 0.0, 0.0, 0.0, 0.0, 0.0, 0.0, 0.0, 0.0, 0.0, 0.0, 0.0, 0.0, 0.0, 0.0, 0.0, 0.0, 0.0, 0.0, 0.0, 0.0, 0.0, 0.0, 0.0, 0.0, 0.0, 0.0, 0.0, 0.0, 0.0, 0.0, 0.0, 0.0, 0.0, 0.0, 0.0, 0.0, 0.0, 0.0, 0.0, 0.0, 0.0, 0.0, 0.0, 0.0, 0.0, 0.0, 0.0, 0.0, 0.0, 0.0, 0.0, 0.0, 0.0, 0.0, 0.0, 0.0, 0.0, 0.0, 0.0, 0.0, 0.0, 0.0, 0.0, 0.0, 0.0, 0.0, 0.0, 0.0, 0.0, 0.0, 0.0, 0.0, 0.0, 0.0, 0.0, 0.0, 0.0, 0.0, 0.0, 0.0, 0.0, 0.0, 0.0, 0.0, 0.0, 0.0, 0.0, 0.0, 0.0, 0.0, 0.0, 0.0, 0.0, 0.0, 0.0, 0.0, 0.0, 0.0, 0.0, 0.0, 0.0, 0.0, 0.0, 0.0, 0.0, 0.0, 0.0, 0.0, 0.0, 0.0, 0.0, 0.0, 0.0, 0.0, 0.0, 0.0, 0.0, 0.0, 0.0, 0.0, 0.0, 0.0, 0.0, 0.0, 0.0, 0.0, 0.0, 0.0, 0.0, 0.0, 0.0, 0.0, 0.0, 0.0, 0.0, 0.0, 0.0, 0.0, 0.0, 0.0, 0.0, 0.0, 0.0, 0.0, 0.0, 0.0, 0.0, 0.0, 0.0, 0.0, 0.0, 0.0, 0.0, 0.0, 0.0, 0.0, 0.0, 0.0, 0.0, 0.0, 0.0, 0.0, 0.0, 0.0, 0.0, 0.0, 0.0, 0.0, 0.0, 0.0, 0.0, 0.0, 0.0, 0.0, 0.0, 0.0, 0.0, 0.0, 0.0, 0.0, 0.0, 0.0, 0.0, 0.0, 0.0, 0.0, 0.0, 0.0, 0.0, 0.0, 0.0, 0.0, 0.0, 0.0, 0.0, 0.0, 0.0, 0.0, 0.0, 0.0, 0.0, 0.0, 0.0, 0.0, 0.0, 0.0, 0.0, 0.0, 0.0, 0.0, 0.0, 0.0, 0.0, 0.0, 0.0, 0.0, 0.0, 0.0, 0.0, 0.0, 0.0, 0.0, 0.0, 0.0, 0.0, 0.0, 0.0, 0.0, 0.0, 0.0, 0.0, 0.0, 0.0, 0.0, 0.0, 0.0, 0.0, 0.0, 0.0, 0.0, 0.0, 0.0, 0.0, 0.0, 0.0, 0.0, 0.0, 0.0, 0.0, 0.0, 0.0, 0.0, 0.0, 0.0, 0.0, 0.0, 0.0, 0.0, 0.0, 0.0, 0.0, 0.0, 0.0, 0.0, 0.0, 0.0, 0.0, 0.0, 0.0, 0.0, 0.0, 0.0, 0.0, 0.0, 0.0, 0.0, 0.0, 0.0, 0.0, 0.0, 0.0, 0.0, 0.0, 0.0, 0.0, 0.0, 0.0, 0.0, 0.0, 0.0, 0.0, 0.0, 0.0, 0.0, 0.0, 0.0, 0.0, 0.0, 0.0, 0.0, 0.0, 0.0, 0.0, 0.0, 0.0, 0.0, 0.0, 0.0, 0.0, 0.0, 0.0, 0.0, 0.0, 0.0, 0.0, 0.0, 0.0, 0.0, 0.0, 0.0, 0.0, 0.0, 0.0, 0.0, 0.0, 0.0, 0.0, 0.0, 0.0, 0.0, 0.0, 0.0, 0.0, 0.0, 0.0, 0.0, 0.0, 0.0, 0.0, 0.0, 0.0, 0.0, 0.0, 0.0, 0.0, 0.0, 0.0, 0.0, 0.0, 0.0, 0.0, 0.0, 0.0, 0.0, 0.0, 0.0, 0.0, 0.0, 0.0, 0.0, 0.0, 0.0, 0.0, 0.0, 0.0, 0.0, 0.0, 0.0, 0.0, 0.0, 0.0, 0.0, 0.0, 0.0, 0.0, 0.0, 0.0, 0.0, 0.0, 0.0, 0.0, 0.0, 0.0, 0.0, 0.0, 0.0, 0.0, 0.0, 0.0, 0.0, 0.0, 0.0, 0.0, 0.0, 0.0, 0.0, 0.0, 0.0, 0.0, 0.0, 0.0, 0.0, 0.0, 0.0, 0.0, 0.0, 0.0, 0.0, 0.0, 0.0, 0.0, 0.0, 0.0, 0.0, 0.0, 0.0, 0.0, 0.0, 0.0, 0.0, 0.0, 0.0, 0.0, 0.0, 0.0, 0.0, 0.0, 0.0, 0.0, 0.0, 0.0, 0.0, 0.0, 0.0, 0.0, 0.0, 0.0, 0.0, 0.0, 0.0, 0.0, 0.0, 0.0, 0.0, 0.0, 0.0, 0.0, 0.0, 0.0, 0.0, 0.0, 0.0, 0.0, 0.0, 0.0, 0.0, 0.0, 0.0, 0.0, 0.0, 0.0, 0.0, 0.0, 0.0, 0.0, 0.0, 0.0, 0.0, 0.0, 0.0, 0.0, 0.0, 0.0, 0.0, 0.0, 0.0, 0.0, 0.0, 0.0, 0.0, 0.0, 0.0, 0.0, 0.0, 0.0, 0.0, 0.0, 0.0, 0.0, 0.0, 0.0, 0.0, 0.0, 0.0, 0.0, 0.0, 0.0, 0.0, 0.0, 0.0, 0.0, 0.0, 0.0, 0.0, 0.0, 0.0, 0.0, 0.0, 0.0, 0.0, 0.0, 0.0, 0.0, 0.0, 0.0, 0.0, 0.0, 0.0, 0.0, 0.0, 0.0, 0.0, 0.0, 0.0, 0.0, 0.0, 0.0, 0.0, 0.0, 0.0, 0.0, 0.0, 0.0, 0.0, 0.0, 0.0, 0.0, 0.0, 0.0, 0.0, 0.0, 0.0, 0.0, 0.0, 0.0, 0.0, 0.0, 0.0, 0.0, 0.0, 0.0, 0.0, 0.0, 0.0, 0.0, 0.0, 0.0, 0.0, 0.0, 0.0, 0.0, 0.0, 0.5598, 0.3238, 0.6205, 0.4938, 0.5878, 0.6547, 0.4693, 0.5958, 0.0, 0.0, 0.1133, 0.2265, 0.0, 0.0, 0.8006, 0.7582, 0.8704, 0.9013, 0.5531, 0.8687, 0.8006, 0.7582, 0.5531, 0.8687, 0.7181, 0.6373, 0.6205, 0.4938, 0.7181, 0.6373, 0.5878, 0.6547, 0.42, 0.2453, 0.3658, 0.5395, 0.2565, 0.4165, 0.8096, 0.04714, 0.42, 0.2453, 0.2208, 0.191, 0.5531, 0.8687, 0.1274, 0.8376, 0.3502, 0.8058, 0.3658, 0.5395, 0.2912, 0.5052, 0.2565, 0.4165, 0.2912, 0.5052, 0.3658, 0.5395, 0.2414, 0.617, 0.3502, 0.8058, 0.1274, 0.8376, 0.2414, 0.617, 0.2208, 0.191, 0.2565, 0.4165, 0.09891, 0.417, 0.2414, 0.617, 0.1274, 0.8376, 0.1734, 0.6552, 0.2208, 0.191, 0.02004, 0.2272, 0.3994, 0.06024, 0.1734, 0.6552, 0.04826, 0.615, 0.09891, 0.417, 0.04826, 0.615, 0.1274, 0.8376, 0.01504, 0.7165, 0.9508, 0.6968, 0.9934, 0.8487, 0.8704, 0.9013, 0.9298, 0.4588, 0.9508, 0.6968, 0.8122, 0.5172, 0.8122, 0.5172, 0.9508, 0.6968, 0.8006, 0.7582, 0.9298, 0.4588, 0.8122, 0.5172, 0.8196, 0.2097, 0.8122, 0.5172, 0.8006, 0.7582, 0.7181, 0.6373, 0.0, 0.0, 0.0, 0.0, 0.0, 0.0, 0.0, 0.0, 0.0, 0.0, 0.0, 0.0, 0.0, 0.0, 0.0, 0.0, 0.0, 0.0, 0.0, 0.0, 0.0, 0.0, 0.0, 0.0, 0.0, 0.0, 0.0, 0.0, 0.0, 0.0, 0.0, 0.0, 0.0, 0.0, 0.0, 0.0, 0.0, 0.0, 0.0, 0.0, 0.0, 0.0, 0.0, 0.0, 0.0, 0.0, 0.0, 0.0, 0.0, 0.0, 0.0, 0.0, 0.0, 0.0, 0.0, 0.0, 0.0, 0.0, 0.0, 0.0, 0.0, 0.0, 0.0, 0.0, 0.0, 0.0, 0.0, 0.0, 0.0, 0.0, 0.0, 0.0, 0.0, 0.0, 0.0, 0.0, 0.0, 0.0, 0.0, 0.0, 0.0, 0.0, 0.0, 0.0, 0.0, 0.0, 0.0, 0.0, 0.0, 0.0, 0.0, 0.0, 0.0, 0.0, 0.0, 0.0, 0.0, 0.0, 0.0, 0.0, 0.0, 0.0, 0.0, 0.0, 0.0, 0.0, 0.01212, 0.03117, 0.0, 0.0, 0.0, 0.0, 0.08502, 0.2186, 0.0, 0.0, 0.7054, 0.3602, 0.5978, 0.1585, 0.8196, 0.2097, 0.7181, 0.6373, 0.7054, 0.3602, 0.8122, 0.5172, 0.7181, 0.6373, 0.6205, 0.4938, 0.7054, 0.3602, 0.7054, 0.3602, 0.6205, 0.4938, 0.5598, 0.3238, 0.5598, 0.3238, 0.4693, 0.5958, 0.42, 0.2453, 0.5598, 0.3238, 0.42, 0.2453, 0.5978, 0.1585, 0.4693, 0.5958, 0.3658, 0.5395, 0.42, 0.2453, 0.3502, 0.8058, 0.3658, 0.5395, 0.4693, 0.5958, 0.3658, 0.5395, 0.3502, 0.8058, 0.2414, 0.617, 0.8122, 0.5172, 0.7054, 0.3602, 0.8196, 0.2097, 0.0, 0.0, 0.0, 0.0, 0.0, 0.0, 0.0, 0.0, 0.0, 0.0, 0.0, 0.0, 0.0, 0.0, 0.0, 0.0, 0.0, 0.0, 0.0, 0.0, 0.0, 0.0, 0.0, 0.0, 0.0, 0.0, 0.0, 0.0, 0.0, 0.0, 0.0, 0.0, 0.0, 0.0, 0.0, 0.0, 0.0, 0.0, 0.0, 0.0, 0.0, 0.0, 0.0, 0.0, 0.0, 0.0, 0.0, 0.0, 0.0, 0.0, 0.0, 0.0, 0.0, 0.0, 0.0, 0.0, 0.8096, 0.04714, 0.8196, 0.2097, 0.5978, 0.1585, 0.5978, 0.1585, 0.7054, 0.3602, 0.5598, 0.3238, 0.8096, 0.04714, 0.5978, 0.1585, 0.42, 0.2453, 0.8096, 0.04714, 0.9601, 0.2092, 0.8196, 0.2097])
me_circle.materials.append(mat_rakietomateria)
me_circle.use_remesh_preserve_volume = False
me_circle.use_remesh_preserve_attributes = False
me_circle.use_mirror_vertex_groups = False
me_circle.update()

# ---- objects
ob_camera = bpy.data.objects.new('Camera', cam_camera)
ob_circle = bpy.data.objects.new('Circle', me_circle)
ob_point = bpy.data.objects.new('Point', light_point)

# ---- transforms, parenting, visibility, modifiers, constraints
ob_camera.location = (0.0, 0.68, 7.11)
ob_camera.lock_rotations_4d = False
ob_camera.empty_display_type = 'ARROWS'
ob_camera.color = (0.0, 0.0, 0.0, 0.0)
ob_camera.display_type = 'WIRE'
ob_camera.lineart.crease_threshold = 0.0
ob_circle.location = (0.0, 0.0, 0.0)
ob_circle.lineart.crease_threshold = 0.0
ob_point.location = (3.041, 2.996, 3.319)
ob_point.lineart.crease_threshold = 0.0

# ---- collection membership
col_collection.objects.link(ob_camera)
col_collection.objects.link(ob_circle)
col_collection.objects.link(ob_point)

# ---- scene / render settings (as saved in the file)
scene.camera = ob_camera
scene.frame_start = 1; scene.frame_end = 250; scene.frame_set(1)
scene.render.engine = 'CYCLES'
scene.render.resolution_x = 2160
scene.render.resolution_y = 2160
scene.render.film_transparent = True
scene.cycles.use_denoising = False
scene.cycles.samples = 64
scene.cycles.sampling_pattern = 'TABULATED_SOBOL'
scene.cycles.use_adaptive_sampling = False
scene.cycles.use_light_tree = False
scene.eevee.use_gtao = True
scene.eevee.gtao_quality = 1.0
scene.eevee.gtao_distance = 1.0
scene.eevee.fast_gi_quality = 1.0
scene.eevee.use_raytracing = True
scene.view_settings.view_transform = 'Filmic'
bpy.context.view_layer.update()

